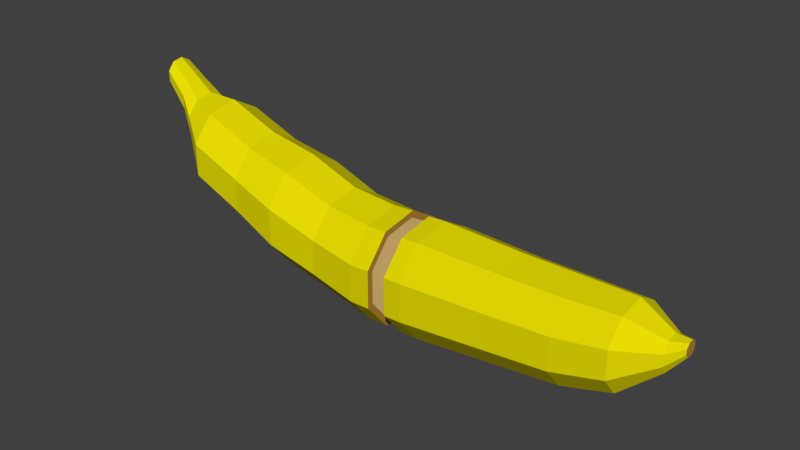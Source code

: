 # Source: Banana_Cut.blend  (saved by Blender 3.4.6; exported with 4.5.12 LTS)
import bpy
from mathutils import Matrix  # noqa: F401  (used for matrix-valued properties, if any)

bpy.ops.wm.read_factory_settings(use_empty=True)
scene = bpy.context.scene
scene.name = 'Scene'

# ---- collections
col_collection_1 = bpy.data.collections.new('Collection 1'); scene.collection.children.link(col_collection_1)

# ---- materials (node trees are filled in below, after node groups)
mat_banana = bpy.data.materials.new('Banana')
mat_banana.alpha_threshold = 0.0
mat_banana.use_transparent_shadow = False
mat_banana.diffuse_color = (0.8, 0.7186, 0.001138, 1.0)
mat_banana.roughness = 0.5
mat_banana_in = bpy.data.materials.new('Banana_In')
mat_banana_in.alpha_threshold = 0.0
mat_banana_in.use_transparent_shadow = False
mat_banana_in.diffuse_color = (0.8, 0.5969, 0.2428, 1.0)
mat_banana_in.roughness = 0.5
mat_bana_in_out = bpy.data.materials.new('Bana_In_Out')
mat_bana_in_out.alpha_threshold = 0.0
mat_bana_in_out.use_transparent_shadow = False
mat_bana_in_out.diffuse_color = (0.4575, 0.2495, 0.03462, 1.0)
mat_bana_in_out.roughness = 0.5

# ---- material node trees

# ---- world
world_world = bpy.data.worlds.new('World'); scene.world = world_world
world_world.color = (0.05088, 0.05088, 0.05088)
world_world.use_sun_shadow = False
world_world.sun_shadow_jitter_overblur = 0.0
world_world.cycles.sampling_method = 'MANUAL'

# ---- meshes
me_cylinder_001 = bpy.data.meshes.new('Cylinder.001')
me_cylinder_001.from_pydata([(0.01343, 0.452, -0.2479), (0.304, 0.3462, -0.2479), (0.4586, 0.07849, -0.2479), (0.4049, -0.226, -0.2479), (0.168, -0.4247, -0.2479), (-0.1412, -0.4247, -0.2479), (-0.378, -0.226, -0.2479), (-0.4317, 0.07849, -0.2479), (-0.2771, 0.3462, -0.2479), (-0.04702, 0.4237, -0.6375), (0.2254, 0.3246, -0.6375), (0.3703, 0.07358, -0.6375), (0.3199, -0.2119, -0.6375), (0.09791, -0.3982, -0.6375), (-0.1919, -0.3982, -0.6375), (-0.414, -0.2119, -0.6375), (-0.4643, 0.07358, -0.6375), (-0.3194, 0.3246, -0.6375), (-0.1728, 0.4488, -1.073), (0.1157, 0.3438, -1.073), (0.2692, 0.07793, -1.073), (0.2159, -0.2244, -1.073), (-0.01927, -0.4217, -1.073), (-0.3262, -0.4217, -1.073), (-0.5614, -0.2244, -1.073), (-0.6147, 0.07793, -1.073), (-0.4612, 0.3438, -1.073), (-0.2985, 0.3983, -1.489), (-0.04245, 0.3051, -1.489), (0.09378, 0.06917, -1.489), (0.04647, -0.1992, -1.489), (-0.1623, -0.3743, -1.489), (-0.4347, -0.3743, -1.489), (-0.6435, -0.1992, -1.489), (-0.6908, 0.06917, -1.489), (-0.5545, 0.3051, -1.489), (-0.4726, 0.3922, -1.934), (-0.2205, 0.3004, -1.934), (-0.08638, 0.0681, -1.934), (-0.133, -0.1961, -1.934), (-0.3385, -0.3685, -1.934), (-0.6067, -0.3685, -1.934), (-0.8122, -0.1961, -1.934), (-0.8588, 0.0681, -1.934), (-0.7247, 0.3004, -1.934), (-0.6564, 0.2184, -2.185), (-0.516, 0.1673, -2.185), (-0.4413, 0.03792, -2.185), (-0.4672, -0.1092, -2.185), (-0.5817, -0.2052, -2.185), (-0.7311, -0.2052, -2.185), (-0.8455, -0.1092, -2.185), (-0.8714, 0.03792, -2.185), (-0.7967, 0.1673, -2.185), (-0.8111, 0.1621, -2.301), (-0.7069, 0.1242, -2.301), (-0.6515, 0.02815, -2.301), (-0.6707, -0.08107, -2.301), (-0.7557, -0.1524, -2.301), (-0.8666, -0.1524, -2.301), (-0.9515, -0.08107, -2.301), (-0.9708, 0.02815, -2.301), (-0.9153, 0.1242, -2.301), (-0.9852, 0.1282, -2.495), (-0.9028, 0.0982, -2.495), (-0.859, 0.02226, -2.495), (-0.8742, -0.06409, -2.495), (-0.9414, -0.1205, -2.495), (-1.029, -0.1205, -2.495), (-1.096, -0.06409, -2.495), (-1.111, 0.02226, -2.495), (-1.068, 0.0982, -2.495), (0.2648, 0.3075, -0.07275), (0.4021, 0.06971, -0.07275), (0.3544, -0.2007, -0.07275), (0.144, -0.3772, -0.07275), (-0.1306, -0.3772, -0.07275), (-0.341, -0.2007, -0.07275), (-0.3886, 0.06971, -0.07275), (-0.2513, 0.3075, -0.07275), (0.006717, 0.4015, -0.07275), (-0.2858, 0.3486, -0.07275), (0.006717, 0.4551, -0.07275), (-0.4415, 0.07903, -0.07275), (-0.3874, -0.2276, -0.07275), (-0.1489, -0.4277, -0.07275), (0.1624, -0.4277, -0.07275), (0.4009, -0.2276, -0.07275), (0.4549, 0.07903, -0.07275), (0.2993, 0.3486, -0.07275)], [], [(3, 4, 13, 12), (14, 15, 24, 23), (0, 1, 10, 9), (2, 3, 12, 11), (1, 2, 11, 10), (8, 0, 9, 17), (7, 8, 17, 16), (6, 7, 16, 15), (5, 6, 15, 14), (4, 5, 14, 13), (22, 23, 32, 31), (11, 12, 21, 20), (15, 16, 25, 24), (12, 13, 22, 21), (9, 10, 19, 18), (16, 17, 26, 25), (13, 14, 23, 22), (10, 11, 20, 19), (17, 9, 18, 26), (30, 31, 40, 39), (19, 20, 29, 28), (26, 18, 27, 35), (23, 24, 33, 32), (20, 21, 30, 29), (24, 25, 34, 33), (21, 22, 31, 30), (18, 19, 28, 27), (25, 26, 35, 34), (38, 39, 48, 47), (27, 28, 37, 36), (34, 35, 44, 43), (31, 32, 41, 40), (28, 29, 38, 37), (35, 27, 36, 44), (32, 33, 42, 41), (29, 30, 39, 38), (33, 34, 43, 42), (46, 47, 56, 55), (42, 43, 52, 51), (39, 40, 49, 48), (36, 37, 46, 45), (43, 44, 53, 52), (40, 41, 50, 49), (37, 38, 47, 46), (44, 36, 45, 53), (41, 42, 51, 50), (54, 55, 64, 63), (53, 45, 54, 62), (50, 51, 60, 59), (47, 48, 57, 56), (51, 52, 61, 60), (48, 49, 58, 57), (45, 46, 55, 54), (52, 53, 62, 61), (49, 50, 59, 58), (63, 64, 65, 66, 67, 68, 69, 70, 71), (61, 62, 71, 70), (58, 59, 68, 67), (55, 56, 65, 64), (62, 54, 63, 71), (59, 60, 69, 68), (56, 57, 66, 65), (60, 61, 70, 69), (57, 58, 67, 66), (8, 81, 82, 0), (7, 83, 81, 8), (6, 84, 83, 7), (5, 85, 84, 6), (4, 86, 85, 5), (3, 87, 86, 4), (2, 88, 87, 3), (1, 89, 88, 2), (0, 82, 89, 1), (79, 78, 77, 76, 75, 74, 73, 72, 80), (79, 80, 82, 81), (78, 79, 81, 83), (77, 78, 83, 84), (76, 77, 84, 85), (75, 76, 85, 86), (74, 75, 86, 87), (73, 74, 87, 88), (72, 73, 88, 89), (80, 72, 89, 82)])
me_cylinder_001.polygons.foreach_set('material_index', [0, 0, 0, 0, 0, 0, 0, 0, 0, 0, 0, 0, 0, 0, 0, 0, 0, 0, 0, 0, 0, 0, 0, 0, 0, 0, 0, 0, 0, 0, 0, 0, 0, 0, 0, 0, 0, 0, 0, 0, 0, 0, 0, 0, 0, 0, 0, 0, 0, 0, 0, 0, 0, 0, 0, 2, 0, 0, 0, 0, 0, 0, 0, 0, 0, 0, 0, 0, 0, 0, 0, 0, 0, 1, 2, 2, 2, 2, 2, 2, 2, 2, 2])
me_cylinder_001.materials.append(mat_banana)
me_cylinder_001.materials.append(mat_banana_in)
me_cylinder_001.materials.append(mat_bana_in_out)
me_cylinder_001.use_remesh_preserve_volume = False
me_cylinder_001.use_remesh_preserve_attributes = False
me_cylinder_001.use_mirror_vertex_groups = False
me_cylinder_001.update()
me_cylinder = bpy.data.meshes.new('Cylinder')
me_cylinder.from_pydata([(-0.1076, 0.3368, 1.815), (0.1088, 0.258, 1.815), (0.224, 0.05848, 1.815), (0.184, -0.1684, 1.815), (0.007543, -0.3165, 1.815), (-0.2228, -0.3165, 1.815), (-0.3993, -0.1684, 1.815), (-0.4393, 0.05848, 1.815), (-0.3241, 0.258, 1.815), (-0.02484, 0.4141, 0.9285), (0.2413, 0.3172, 0.9285), (0.383, 0.07191, 0.9285), (0.3338, -0.207, 0.9285), (0.1168, -0.3891, 0.9285), (-0.1665, -0.3891, 0.9285), (-0.3835, -0.207, 0.9285), (-0.4326, 0.07191, 0.9285), (-0.291, 0.3172, 0.9285), (0.2946, 0.351, 0.2222), (0.4513, 0.07957, 0.2222), (0.3969, -0.2291, 0.2222), (0.1567, -0.4306, 0.2222), (-0.1567, -0.4306, 0.2222), (-0.3969, -0.2291, 0.2222), (-0.4513, 0.07957, 0.2222), (-0.2946, 0.351, 0.2222), (3.19e-08, 0.4582, 0.2222), (-0.04968, 0.3905, 1.418), (0.2014, 0.2992, 1.418), (0.3349, 0.06782, 1.418), (0.2885, -0.1953, 1.418), (0.08389, -0.367, 1.418), (-0.1833, -0.367, 1.418), (-0.3879, -0.1953, 1.418), (-0.4343, 0.06782, 1.418), (-0.3007, 0.2992, 1.418), (-0.1655, 0.1388, 2.095), (-0.07633, 0.1063, 2.095), (-0.02888, 0.02409, 2.095), (-0.04536, -0.06938, 2.095), (-0.1181, -0.1304, 2.095), (-0.213, -0.1304, 2.095), (-0.2857, -0.06938, 2.095), (-0.3022, 0.02409, 2.095), (-0.2547, 0.1063, 2.095), (-0.2057, 0.04719, 2.215), (-0.2453, 0.0616, 2.215), (-0.1846, 0.0107, 2.215), (-0.1919, -0.0308, 2.215), (-0.2242, -0.05788, 2.215), (-0.2664, -0.05788, 2.215), (-0.2986, -0.0308, 2.215), (-0.3059, 0.0107, 2.215), (-0.2849, 0.04719, 2.215), (0.005535, 0.4023, 0.07793), (0.2641, 0.3081, 0.07793), (0.4017, 0.06985, 0.07793), (0.3539, -0.2011, 0.07793), (0.1431, -0.378, 0.07793), (-0.132, -0.378, 0.07793), (-0.3428, -0.2011, 0.07793), (-0.3906, 0.06985, 0.07793), (-0.253, 0.3081, 0.07793), (-0.2874, 0.3491, 0.07793), (0.005535, 0.4557, 0.07793), (-0.4432, 0.07913, 0.07793), (-0.3891, -0.2278, 0.07793), (-0.1503, -0.4282, 0.07793), (0.1614, -0.4282, 0.07793), (0.4002, -0.2278, 0.07793), (0.4543, 0.07913, 0.07793), (0.2984, 0.3491, 0.07793)], [], [(27, 0, 1, 28), (28, 1, 2, 29), (29, 2, 3, 30), (30, 3, 4, 31), (31, 4, 5, 32), (32, 5, 6, 33), (33, 6, 7, 34), (7, 6, 42, 43), (34, 7, 8, 35), (35, 8, 0, 27), (25, 17, 9, 26), (24, 16, 17, 25), (23, 15, 16, 24), (22, 14, 15, 23), (21, 13, 14, 22), (20, 12, 13, 21), (19, 11, 12, 20), (18, 10, 11, 19), (26, 9, 10, 18), (64, 26, 18, 71), (71, 18, 19, 70), (70, 19, 20, 69), (69, 20, 21, 68), (68, 21, 22, 67), (67, 22, 23, 66), (66, 23, 24, 65), (65, 24, 25, 63), (63, 25, 26, 64), (17, 35, 27, 9), (16, 34, 35, 17), (15, 33, 34, 16), (14, 32, 33, 15), (13, 31, 32, 14), (12, 30, 31, 13), (11, 29, 30, 12), (10, 28, 29, 11), (9, 27, 28, 10), (44, 43, 52, 53), (6, 5, 41, 42), (5, 4, 40, 41), (4, 3, 39, 40), (1, 0, 36, 37), (3, 2, 38, 39), (2, 1, 37, 38), (0, 8, 44, 36), (8, 7, 43, 44), (45, 46, 53, 52, 51, 50, 49, 48, 47), (41, 40, 49, 50), (38, 37, 45, 47), (36, 44, 53, 46), (42, 41, 50, 51), (39, 38, 47, 48), (43, 42, 51, 52), (40, 39, 48, 49), (37, 36, 46, 45), (62, 54, 55, 56, 57, 58, 59, 60, 61), (54, 62, 63, 64), (62, 61, 65, 63), (61, 60, 66, 65), (60, 59, 67, 66), (59, 58, 68, 67), (58, 57, 69, 68), (57, 56, 70, 69), (56, 55, 71, 70), (55, 54, 64, 71)])
me_cylinder.polygons.foreach_set('material_index', [0, 0, 0, 0, 0, 0, 0, 0, 0, 0, 0, 0, 0, 0, 0, 0, 0, 0, 0, 0, 0, 0, 0, 0, 0, 0, 0, 0, 0, 0, 0, 0, 0, 0, 0, 0, 0, 0, 0, 0, 0, 0, 0, 0, 0, 0, 2, 0, 0, 0, 0, 0, 0, 0, 0, 1, 2, 2, 2, 2, 2, 2, 2, 2, 2])
me_cylinder.materials.append(mat_banana)
me_cylinder.materials.append(mat_banana_in)
me_cylinder.materials.append(mat_bana_in_out)
me_cylinder.use_remesh_preserve_volume = False
me_cylinder.use_remesh_preserve_attributes = False
me_cylinder.use_mirror_vertex_groups = False
me_cylinder.update()

# ---- objects
ob_banana_left = bpy.data.objects.new('Banana_Left', me_cylinder_001)
ob_banana_right = bpy.data.objects.new('Banana_Right', me_cylinder)

# ---- transforms, parenting, visibility, modifiers, constraints
ob_banana_left.location = (0.0, 0.0, 0.0)
ob_banana_left.rotation_euler = (-0.0, 1.571, 0.0)
ob_banana_left.lineart.crease_threshold = 0.0
ob_banana_right.location = (0.0, 0.0, 0.0)
ob_banana_right.rotation_euler = (-0.0, 1.571, 0.0)
ob_banana_right.lineart.crease_threshold = 0.0

# ---- collection membership
col_collection_1.objects.link(ob_banana_left)
col_collection_1.objects.link(ob_banana_right)

# ---- scene / render settings (as saved in the file)
scene.frame_start = 1; scene.frame_end = 250; scene.frame_set(1)
scene.render.engine = 'BLENDER_EEVEE_NEXT'
scene.render.resolution_percentage = 50
scene.render.dither_intensity = 0.0
scene.cycles.use_denoising = False
scene.cycles.samples = 128
scene.cycles.sampling_pattern = 'TABULATED_SOBOL'
scene.cycles.use_adaptive_sampling = False
scene.cycles.use_light_tree = False
scene.cycles.blur_glossy = 0.0
scene.cycles.sample_clamp_indirect = 0.0
scene.view_settings.view_transform = 'Standard'
bpy.context.view_layer.update()

# ---- added for rendering (the .blend has no active camera and no usable light): camera, sun
cam_auto = bpy.data.cameras.new('AutoCamera')
cam_auto.lens = 50.0
cam_auto.sensor_width = 36.0
cam_auto.clip_end = 1000.0
ob_auto_camera = bpy.data.objects.new('AutoCamera', cam_auto)
scene.collection.objects.link(ob_auto_camera)
ob_auto_camera.location = (4.52659, -5.58599, 4.05966)
ob_auto_camera.rotation_euler = (1.09748, -7.21219e-08, 0.694738)
scene.camera = ob_auto_camera
light_auto_sun = bpy.data.lights.new('AutoSun', 'SUN')
light_auto_sun.energy = 3.0
light_auto_sun.angle = 0.0523599
ob_auto_sun = bpy.data.objects.new('AutoSun', light_auto_sun)
scene.collection.objects.link(ob_auto_sun)
ob_auto_sun.rotation_euler = (0.872665, 0.174533, 0.523599)
bpy.context.view_layer.update()
